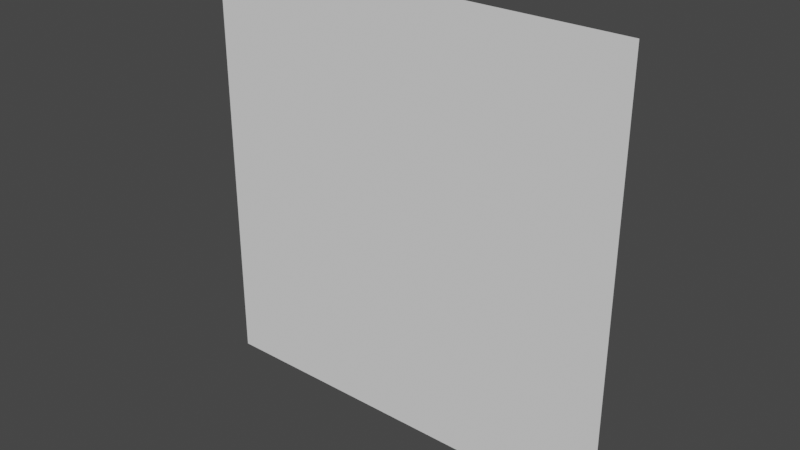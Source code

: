 # Source: plane2.blend  (saved by Blender 2.92.15; exported with 4.5.12 LTS)
import bpy
from mathutils import Matrix  # noqa: F401  (used for matrix-valued properties, if any)

bpy.ops.wm.read_factory_settings(use_empty=True)
scene = bpy.context.scene
scene.name = 'Scene'

# ---- collections
col_collection = bpy.data.collections.new('Collection'); scene.collection.children.link(col_collection)

# ---- world
world_world = bpy.data.worlds.new('World'); scene.world = world_world
world_world.use_nodes = True; world_world.node_tree.nodes.clear()
_N = world_world.node_tree.nodes; _L = world_world.node_tree.links
n0 = _N.new('ShaderNodeOutputWorld'); n0.name = 'World Output'; n0.location = (300, 300)
n1 = _N.new('ShaderNodeBackground'); n1.name = 'Background'; n1.location = (10, 300)
n1.inputs[0].default_value = (0.05088, 0.05088, 0.05088, 1.0)
_L.new(n1.outputs[0], n0.inputs[0])
n0.is_active_output = True
world_world.color = (0.05088, 0.05088, 0.05088)
world_world.use_sun_shadow = False
world_world.sun_shadow_jitter_overblur = 0.0

# ---- meshes
me_plane = bpy.data.meshes.new('Plane')
me_plane.from_pydata([(-1.0, -1.0, 0.0), (1.0, -1.0, 0.0), (-1.0, 1.0, 0.0), (1.0, 1.0, 0.0), (-1.0, 0.6, 0.0), (-1.0, 0.2, 0.0), (-1.0, -0.2, 0.0), (-1.0, -0.6, 0.0), (-0.6, -1.0, 0.0), (-0.2, -1.0, 0.0), (0.2, -1.0, 0.0), (0.6, -1.0, 0.0), (1.0, -0.6, 0.0), (1.0, -0.2, 0.0), (1.0, 0.2, 0.0), (1.0, 0.6, 0.0), (0.6, 1.0, 0.0), (0.2, 1.0, 0.0), (-0.2, 1.0, 0.0), (-0.6, 1.0, 0.0), (-0.6, -0.6, 0.0), (-0.6, -0.2, 0.0), (-0.6, 0.2, 0.0), (-0.6, 0.6, 0.0), (-0.2, -0.6, 0.0), (-0.2, -0.2, 0.0), (-0.2, 0.2, 0.0), (-0.2, 0.6, 0.0), (0.2, -0.6, 0.0), (0.2, -0.2, 0.0), (0.2, 0.2, 0.0), (0.2, 0.6, 0.0), (0.6, -0.6, 0.0), (0.6, -0.2, 0.0), (0.6, 0.2, 0.0), (0.6, 0.6, 0.0), (-1.0, -0.8, 0.0), (0.8, -1.0, 0.0), (1.0, 0.8, 0.0), (-0.8, 1.0, 0.0), (-1.0, 0.8, 0.0), (-1.0, 0.4, 0.0), (-1.0, 0.0, 0.0), (-1.0, -0.4, 0.0), (-0.8, -1.0, 0.0), (-0.4, -1.0, 0.0), (0.0, -1.0, 0.0), (0.4, -1.0, 0.0), (1.0, -0.8, 0.0), (1.0, -0.4, 0.0), (1.0, 0.0, 0.0), (1.0, 0.4, 0.0), (0.8, 1.0, 0.0), (0.4, 1.0, 0.0), (0.0, 1.0, 0.0), (-0.4, 1.0, 0.0), (-0.6, 0.8, 0.0), (-0.6, -0.8, 0.0), (-0.6, -0.4, 0.0), (-0.6, 0.0, 0.0), (-0.6, 0.4, 0.0), (-0.2, 0.8, 0.0), (-0.2, -0.8, 0.0), (-0.2, -0.4, 0.0), (-0.2, 0.0, 0.0), (-0.2, 0.4, 0.0), (0.2, 0.8, 0.0), (0.2, -0.8, 0.0), (0.2, -0.4, 0.0), (0.2, 0.0, 0.0), (0.2, 0.4, 0.0), (0.6, 0.8, 0.0), (0.6, -0.8, 0.0), (0.6, -0.4, 0.0), (0.6, 0.0, 0.0), (0.6, 0.4, 0.0), (-0.8, -0.6, 0.0), (-0.8, -0.2, 0.0), (-0.8, 0.2, 0.0), (-0.8, 0.6, 0.0), (-0.4, -0.6, 0.0), (-0.4, -0.2, 0.0), (-0.4, 0.2, 0.0), (-0.4, 0.6, 0.0), (0.0, -0.6, 0.0), (0.0, -0.2, 0.0), (0.0, 0.2, 0.0), (0.0, 0.6, 0.0), (0.4, -0.6, 0.0), (0.4, -0.2, 0.0), (0.4, 0.2, 0.0), (0.4, 0.6, 0.0), (0.8, -0.6, 0.0), (0.8, -0.2, 0.0), (0.8, 0.2, 0.0), (0.8, 0.6, 0.0), (0.8, 0.4, 0.0), (0.8, 0.0, 0.0), (0.8, -0.4, 0.0), (0.8, -0.8, 0.0), (0.4, 0.4, 0.0), (0.4, 0.0, 0.0), (0.4, -0.4, 0.0), (0.4, -0.8, 0.0), (0.0, 0.4, 0.0), (0.0, 0.0, 0.0), (0.0, -0.4, 0.0), (0.0, -0.8, 0.0), (-0.4, 0.4, 0.0), (-0.4, 0.0, 0.0), (-0.4, -0.4, 0.0), (-0.4, -0.8, 0.0), (-0.8, 0.4, 0.0), (-0.8, 0.0, 0.0), (-0.8, -0.4, 0.0), (-0.8, -0.8, 0.0), (0.4, 0.8, 0.0), (0.0, 0.8, 0.0), (-0.4, 0.8, 0.0), (-0.8, 0.8, 0.0), (0.8, 0.8, 0.0)], [], [(120, 38, 3, 52), (119, 56, 19, 39), (118, 61, 18, 55), (117, 66, 17, 54), (116, 71, 16, 53), (115, 57, 20, 76), (114, 58, 21, 77), (113, 59, 22, 78), (112, 60, 23, 79), (111, 62, 24, 80), (110, 63, 25, 81), (109, 64, 26, 82), (108, 65, 27, 83), (107, 67, 28, 84), (106, 68, 29, 85), (105, 69, 30, 86), (104, 70, 31, 87), (103, 72, 32, 88), (102, 73, 33, 89), (101, 74, 34, 90), (100, 75, 35, 91), (99, 48, 12, 92), (98, 49, 13, 93), (97, 50, 14, 94), (96, 51, 15, 95), (75, 96, 95, 35), (34, 94, 96, 75), (94, 14, 51, 96), (74, 97, 94, 34), (33, 93, 97, 74), (93, 13, 50, 97), (73, 98, 93, 33), (32, 92, 98, 73), (92, 12, 49, 98), (72, 99, 92, 32), (11, 37, 99, 72), (37, 1, 48, 99), (70, 100, 91, 31), (30, 90, 100, 70), (90, 34, 75, 100), (69, 101, 90, 30), (29, 89, 101, 69), (89, 33, 74, 101), (68, 102, 89, 29), (28, 88, 102, 68), (88, 32, 73, 102), (67, 103, 88, 28), (10, 47, 103, 67), (47, 11, 72, 103), (65, 104, 87, 27), (26, 86, 104, 65), (86, 30, 70, 104), (64, 105, 86, 26), (25, 85, 105, 64), (85, 29, 69, 105), (63, 106, 85, 25), (24, 84, 106, 63), (84, 28, 68, 106), (62, 107, 84, 24), (9, 46, 107, 62), (46, 10, 67, 107), (60, 108, 83, 23), (22, 82, 108, 60), (82, 26, 65, 108), (59, 109, 82, 22), (21, 81, 109, 59), (81, 25, 64, 109), (58, 110, 81, 21), (20, 80, 110, 58), (80, 24, 63, 110), (57, 111, 80, 20), (8, 45, 111, 57), (45, 9, 62, 111), (41, 112, 79, 4), (5, 78, 112, 41), (78, 22, 60, 112), (42, 113, 78, 5), (6, 77, 113, 42), (77, 21, 59, 113), (43, 114, 77, 6), (7, 76, 114, 43), (76, 20, 58, 114), (36, 115, 76, 7), (0, 44, 115, 36), (44, 8, 57, 115), (66, 116, 53, 17), (31, 91, 116, 66), (91, 35, 71, 116), (61, 117, 54, 18), (27, 87, 117, 61), (87, 31, 66, 117), (56, 118, 55, 19), (23, 83, 118, 56), (83, 27, 61, 118), (40, 119, 39, 2), (4, 79, 119, 40), (79, 23, 56, 119), (71, 120, 52, 16), (35, 95, 120, 71), (95, 15, 38, 120)])
_uv = me_plane.uv_layers.new(name='UVMap')
_uv.uv.foreach_set('vector', [0.9, 0.9, 1.0, 0.9, 1.0, 1.0, 0.9, 1.0, 0.1, 0.9, 0.2, 0.9, 0.2, 1.0, 0.1, 1.0, 0.3, 0.9, 0.4, 0.9, 0.4, 1.0, 0.3, 1.0, 0.5, 0.9, 0.6, 0.9, 0.6, 1.0, 0.5, 1.0, 0.7, 0.9, 0.8, 0.9, 0.8, 1.0, 0.7, 1.0, 0.1, 0.1, 0.2, 0.1, 0.2, 0.2, 0.1, 0.2, 0.1, 0.3, 0.2, 0.3, 0.2, 0.4, 0.1, 0.4, 0.1, 0.5, 0.2, 0.5, 0.2, 0.6, 0.1, 0.6, 0.1, 0.7, 0.2, 0.7, 0.2, 0.8, 0.1, 0.8, 0.3, 0.1, 0.4, 0.1, 0.4, 0.2, 0.3, 0.2, 0.3, 0.3, 0.4, 0.3, 0.4, 0.4, 0.3, 0.4, 0.3, 0.5, 0.4, 0.5, 0.4, 0.6, 0.3, 0.6, 0.3, 0.7, 0.4, 0.7, 0.4, 0.8, 0.3, 0.8, 0.5, 0.1, 0.6, 0.1, 0.6, 0.2, 0.5, 0.2, 0.5, 0.3, 0.6, 0.3, 0.6, 0.4, 0.5, 0.4, 0.5, 0.5, 0.6, 0.5, 0.6, 0.6, 0.5, 0.6, 0.5, 0.7, 0.6, 0.7, 0.6, 0.8, 0.5, 0.8, 0.7, 0.1, 0.8, 0.1, 0.8, 0.2, 0.7, 0.2, 0.7, 0.3, 0.8, 0.3, 0.8, 0.4, 0.7, 0.4, 0.7, 0.5, 0.8, 0.5, 0.8, 0.6, 0.7, 0.6, 0.7, 0.7, 0.8, 0.7, 0.8, 0.8, 0.7, 0.8, 0.9, 0.1, 1.0, 0.1, 1.0, 0.2, 0.9, 0.2, 0.9, 0.3, 1.0, 0.3, 1.0, 0.4, 0.9, 0.4, 0.9, 0.5, 1.0, 0.5, 1.0, 0.6, 0.9, 0.6, 0.9, 0.7, 1.0, 0.7, 1.0, 0.8, 0.9, 0.8, 0.8, 0.7, 0.9, 0.7, 0.9, 0.8, 0.8, 0.8, 0.8, 0.6, 0.9, 0.6, 0.9, 0.7, 0.8, 0.7, 0.9, 0.6, 1.0, 0.6, 1.0, 0.7, 0.9, 0.7, 0.8, 0.5, 0.9, 0.5, 0.9, 0.6, 0.8, 0.6, 0.8, 0.4, 0.9, 0.4, 0.9, 0.5, 0.8, 0.5, 0.9, 0.4, 1.0, 0.4, 1.0, 0.5, 0.9, 0.5, 0.8, 0.3, 0.9, 0.3, 0.9, 0.4, 0.8, 0.4, 0.8, 0.2, 0.9, 0.2, 0.9, 0.3, 0.8, 0.3, 0.9, 0.2, 1.0, 0.2, 1.0, 0.3, 0.9, 0.3, 0.8, 0.1, 0.9, 0.1, 0.9, 0.2, 0.8, 0.2, 0.8, 0.0, 0.9, 0.0, 0.9, 0.1, 0.8, 0.1, 0.9, 0.0, 1.0, 0.0, 1.0, 0.1, 0.9, 0.1, 0.6, 0.7, 0.7, 0.7, 0.7, 0.8, 0.6, 0.8, 0.6, 0.6, 0.7, 0.6, 0.7, 0.7, 0.6, 0.7, 0.7, 0.6, 0.8, 0.6, 0.8, 0.7, 0.7, 0.7, 0.6, 0.5, 0.7, 0.5, 0.7, 0.6, 0.6, 0.6, 0.6, 0.4, 0.7, 0.4, 0.7, 0.5, 0.6, 0.5, 0.7, 0.4, 0.8, 0.4, 0.8, 0.5, 0.7, 0.5, 0.6, 0.3, 0.7, 0.3, 0.7, 0.4, 0.6, 0.4, 0.6, 0.2, 0.7, 0.2, 0.7, 0.3, 0.6, 0.3, 0.7, 0.2, 0.8, 0.2, 0.8, 0.3, 0.7, 0.3, 0.6, 0.1, 0.7, 0.1, 0.7, 0.2, 0.6, 0.2, 0.6, 0.0, 0.7, 0.0, 0.7, 0.1, 0.6, 0.1, 0.7, 0.0, 0.8, 0.0, 0.8, 0.1, 0.7, 0.1, 0.4, 0.7, 0.5, 0.7, 0.5, 0.8, 0.4, 0.8, 0.4, 0.6, 0.5, 0.6, 0.5, 0.7, 0.4, 0.7, 0.5, 0.6, 0.6, 0.6, 0.6, 0.7, 0.5, 0.7, 0.4, 0.5, 0.5, 0.5, 0.5, 0.6, 0.4, 0.6, 0.4, 0.4, 0.5, 0.4, 0.5, 0.5, 0.4, 0.5, 0.5, 0.4, 0.6, 0.4, 0.6, 0.5, 0.5, 0.5, 0.4, 0.3, 0.5, 0.3, 0.5, 0.4, 0.4, 0.4, 0.4, 0.2, 0.5, 0.2, 0.5, 0.3, 0.4, 0.3, 0.5, 0.2, 0.6, 0.2, 0.6, 0.3, 0.5, 0.3, 0.4, 0.1, 0.5, 0.1, 0.5, 0.2, 0.4, 0.2, 0.4, 0.0, 0.5, 0.0, 0.5, 0.1, 0.4, 0.1, 0.5, 0.0, 0.6, 0.0, 0.6, 0.1, 0.5, 0.1, 0.2, 0.7, 0.3, 0.7, 0.3, 0.8, 0.2, 0.8, 0.2, 0.6, 0.3, 0.6, 0.3, 0.7, 0.2, 0.7, 0.3, 0.6, 0.4, 0.6, 0.4, 0.7, 0.3, 0.7, 0.2, 0.5, 0.3, 0.5, 0.3, 0.6, 0.2, 0.6, 0.2, 0.4, 0.3, 0.4, 0.3, 0.5, 0.2, 0.5, 0.3, 0.4, 0.4, 0.4, 0.4, 0.5, 0.3, 0.5, 0.2, 0.3, 0.3, 0.3, 0.3, 0.4, 0.2, 0.4, 0.2, 0.2, 0.3, 0.2, 0.3, 0.3, 0.2, 0.3, 0.3, 0.2, 0.4, 0.2, 0.4, 0.3, 0.3, 0.3, 0.2, 0.1, 0.3, 0.1, 0.3, 0.2, 0.2, 0.2, 0.2, 0.0, 0.3, 0.0, 0.3, 0.1, 0.2, 0.1, 0.3, 0.0, 0.4, 0.0, 0.4, 0.1, 0.3, 0.1, 0.0, 0.7, 0.1, 0.7, 0.1, 0.8, 0.0, 0.8, 0.0, 0.6, 0.1, 0.6, 0.1, 0.7, 0.0, 0.7, 0.1, 0.6, 0.2, 0.6, 0.2, 0.7, 0.1, 0.7, 0.0, 0.5, 0.1, 0.5, 0.1, 0.6, 0.0, 0.6, 0.0, 0.4, 0.1, 0.4, 0.1, 0.5, 0.0, 0.5, 0.1, 0.4, 0.2, 0.4, 0.2, 0.5, 0.1, 0.5, 0.0, 0.3, 0.1, 0.3, 0.1, 0.4, 0.0, 0.4, 0.0, 0.2, 0.1, 0.2, 0.1, 0.3, 0.0, 0.3, 0.1, 0.2, 0.2, 0.2, 0.2, 0.3, 0.1, 0.3, 0.0, 0.1, 0.1, 0.1, 0.1, 0.2, 0.0, 0.2, 0.0, 0.0, 0.1, 0.0, 0.1, 0.1, 0.0, 0.1, 0.1, 0.0, 0.2, 0.0, 0.2, 0.1, 0.1, 0.1, 0.6, 0.9, 0.7, 0.9, 0.7, 1.0, 0.6, 1.0, 0.6, 0.8, 0.7, 0.8, 0.7, 0.9, 0.6, 0.9, 0.7, 0.8, 0.8, 0.8, 0.8, 0.9, 0.7, 0.9, 0.4, 0.9, 0.5, 0.9, 0.5, 1.0, 0.4, 1.0, 0.4, 0.8, 0.5, 0.8, 0.5, 0.9, 0.4, 0.9, 0.5, 0.8, 0.6, 0.8, 0.6, 0.9, 0.5, 0.9, 0.2, 0.9, 0.3, 0.9, 0.3, 1.0, 0.2, 1.0, 0.2, 0.8, 0.3, 0.8, 0.3, 0.9, 0.2, 0.9, 0.3, 0.8, 0.4, 0.8, 0.4, 0.9, 0.3, 0.9, 0.0, 0.9, 0.1, 0.9, 0.1, 1.0, 0.0, 1.0, 0.0, 0.8, 0.1, 0.8, 0.1, 0.9, 0.0, 0.9, 0.1, 0.8, 0.2, 0.8, 0.2, 0.9, 0.1, 0.9, 0.8, 0.9, 0.9, 0.9, 0.9, 1.0, 0.8, 1.0, 0.8, 0.8, 0.9, 0.8, 0.9, 0.9, 0.8, 0.9, 0.9, 0.8, 1.0, 0.8, 1.0, 0.9, 0.9, 0.9])
me_plane.use_remesh_fix_poles = True
me_plane.use_remesh_preserve_attributes = False
me_plane.use_mirror_vertex_groups = False
me_plane.update()

# ---- objects
ob_plane = bpy.data.objects.new('Plane', me_plane)

# ---- transforms, parenting, visibility, modifiers, constraints
ob_plane.location = (0.0, 0.0, 0.0)
ob_plane.rotation_euler = (-1.571, 0.0, 0.0)
ob_plane.lineart.crease_threshold = 0.0

# ---- collection membership
col_collection.objects.link(ob_plane)

# ---- scene / render settings (as saved in the file)
scene.frame_start = 1; scene.frame_end = 250; scene.frame_set(1)
scene.render.engine = 'BLENDER_EEVEE_NEXT'
scene.cycles.use_denoising = False
scene.cycles.samples = 128
scene.cycles.sampling_pattern = 'TABULATED_SOBOL'
scene.cycles.use_adaptive_sampling = False
scene.cycles.use_light_tree = False
scene.view_settings.view_transform = 'Filmic'
bpy.context.view_layer.update()

# ---- added for rendering (the .blend has no active camera and no usable light): camera, sun
cam_auto = bpy.data.cameras.new('AutoCamera')
cam_auto.lens = 50.0
cam_auto.sensor_width = 36.0
cam_auto.clip_end = 1000.0
ob_auto_camera = bpy.data.objects.new('AutoCamera', cam_auto)
scene.collection.objects.link(ob_auto_camera)
ob_auto_camera.location = (2.61693, -3.14032, 2.09354)
ob_auto_camera.rotation_euler = (1.09748, -7.21219e-08, 0.694738)
scene.camera = ob_auto_camera
light_auto_sun = bpy.data.lights.new('AutoSun', 'SUN')
light_auto_sun.energy = 3.0
light_auto_sun.angle = 0.0523599
ob_auto_sun = bpy.data.objects.new('AutoSun', light_auto_sun)
scene.collection.objects.link(ob_auto_sun)
ob_auto_sun.rotation_euler = (0.872665, 0.174533, 0.523599)
bpy.context.view_layer.update()

